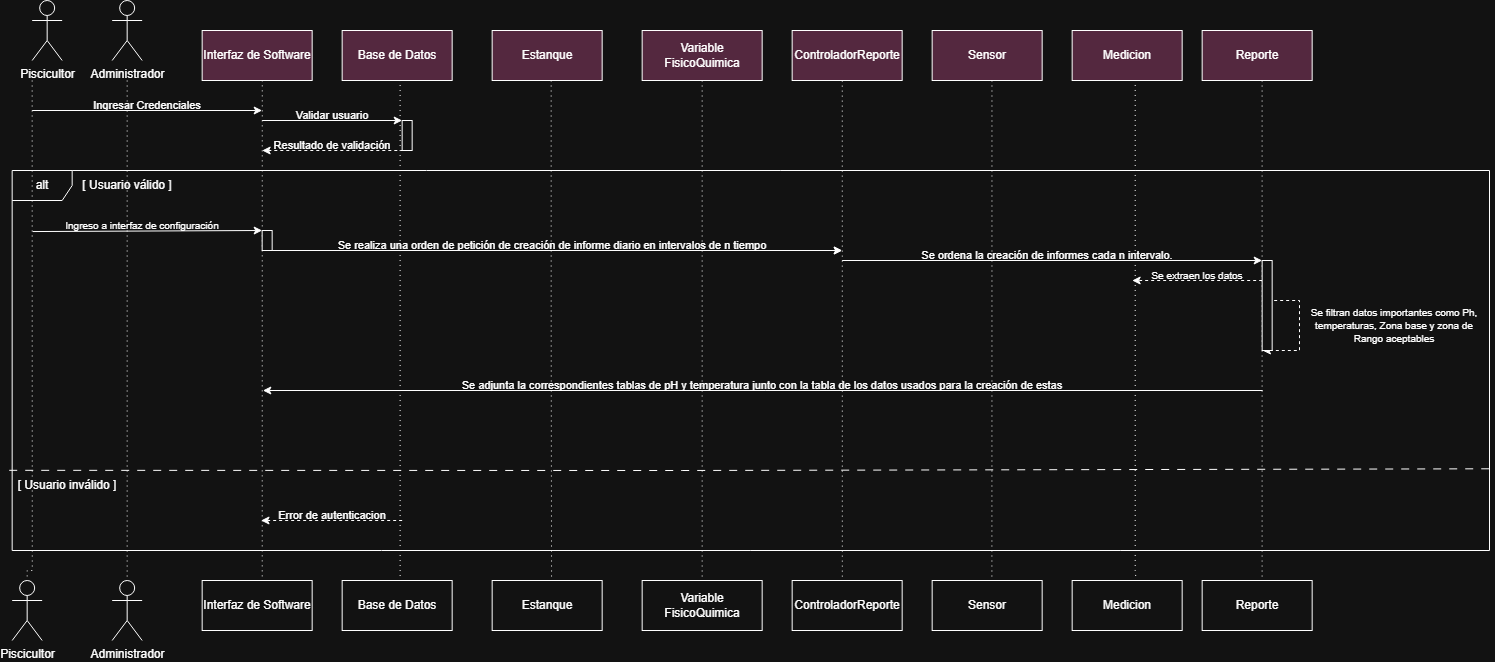

The diagram above was exported from draw.io. Its source (the exported page's mxGraphModel, read from the mxfile embedded in the PNG):
<mxGraphModel dx="1902" dy="886" grid="1" gridSize="10" guides="1" tooltips="1" connect="1" arrows="1" fold="1" page="1" pageScale="1" pageWidth="827" pageHeight="1169" math="0" shadow="0">
  <root>
    <mxCell id="0" />
    <mxCell id="1" parent="0" />
    <mxCell id="gnx9cJdvqp53F3NLalHv-1" parent="1" style="shape=umlActor;verticalLabelPosition=bottom;verticalAlign=top;html=1;" value="Piscicultor" vertex="1">
      <mxGeometry height="60" width="30" x="42.66" y="20" as="geometry" />
    </mxCell>
    <mxCell id="gnx9cJdvqp53F3NLalHv-2" parent="1" style="shape=umlActor;verticalLabelPosition=bottom;verticalAlign=top;html=1;" value="Administrador" vertex="1">
      <mxGeometry height="60" width="30" x="122.66" y="20" as="geometry" />
    </mxCell>
    <mxCell id="gnx9cJdvqp53F3NLalHv-3" parent="1" style="html=1;whiteSpace=wrap;fillColor=#FFCCE6;" value="Interfaz de Software" vertex="1">
      <mxGeometry height="50" width="110" x="212.66" y="50" as="geometry" />
    </mxCell>
    <mxCell id="gnx9cJdvqp53F3NLalHv-4" parent="1" style="html=1;whiteSpace=wrap;fillColor=#FFCCE6;" value="Base de Datos" vertex="1">
      <mxGeometry height="50" width="110" x="352.66" y="50" as="geometry" />
    </mxCell>
    <mxCell id="gnx9cJdvqp53F3NLalHv-5" parent="1" style="html=1;whiteSpace=wrap;fillColor=#FFCCE6;" value="Estanque" vertex="1">
      <mxGeometry height="50" width="110" x="502.66" y="50" as="geometry" />
    </mxCell>
    <mxCell id="gnx9cJdvqp53F3NLalHv-6" parent="1" style="html=1;whiteSpace=wrap;strokeColor=default;fillColor=#FFCCE6;gradientColor=none;" value="Reporte" vertex="1">
      <mxGeometry height="50" width="110" x="1212.66" y="50" as="geometry" />
    </mxCell>
    <mxCell id="gnx9cJdvqp53F3NLalHv-7" parent="1" style="rounded=0;whiteSpace=wrap;html=1;fillColor=#FFCCE6;" value="Variable FisicoQuimica" vertex="1">
      <mxGeometry height="50" width="120" x="652.66" y="50" as="geometry" />
    </mxCell>
    <mxCell id="gnx9cJdvqp53F3NLalHv-8" parent="1" style="html=1;whiteSpace=wrap;" value="Interfaz de Software" vertex="1">
      <mxGeometry height="50" width="110" x="212.66" y="600" as="geometry" />
    </mxCell>
    <mxCell id="gnx9cJdvqp53F3NLalHv-9" parent="1" style="html=1;whiteSpace=wrap;" value="Base de Datos" vertex="1">
      <mxGeometry height="50" width="110" x="352.66" y="600" as="geometry" />
    </mxCell>
    <mxCell id="gnx9cJdvqp53F3NLalHv-10" parent="1" style="html=1;whiteSpace=wrap;" value="Estanque" vertex="1">
      <mxGeometry height="50" width="110" x="502.66" y="600" as="geometry" />
    </mxCell>
    <mxCell id="gnx9cJdvqp53F3NLalHv-11" parent="1" style="html=1;whiteSpace=wrap;" value="Sensor" vertex="1">
      <mxGeometry height="50" width="110" x="942.66" y="600" as="geometry" />
    </mxCell>
    <mxCell id="gnx9cJdvqp53F3NLalHv-12" parent="1" style="html=1;whiteSpace=wrap;" value="Reporte" vertex="1">
      <mxGeometry height="50" width="110" x="1212.66" y="600" as="geometry" />
    </mxCell>
    <mxCell id="gnx9cJdvqp53F3NLalHv-13" parent="1" style="rounded=0;whiteSpace=wrap;html=1;" value="Variable FisicoQuimica" vertex="1">
      <mxGeometry height="50" width="120" x="652.66" y="600" as="geometry" />
    </mxCell>
    <mxCell id="gnx9cJdvqp53F3NLalHv-14" parent="1" style="shape=umlActor;verticalLabelPosition=bottom;verticalAlign=top;html=1;" value="Piscicultor" vertex="1">
      <mxGeometry height="60" width="30" x="22.66" y="600" as="geometry" />
    </mxCell>
    <mxCell id="gnx9cJdvqp53F3NLalHv-15" parent="1" style="shape=umlActor;verticalLabelPosition=bottom;verticalAlign=top;html=1;" value="Administrador" vertex="1">
      <mxGeometry height="60" width="30" x="122.66" y="600" as="geometry" />
    </mxCell>
    <mxCell id="gnx9cJdvqp53F3NLalHv-16" edge="1" parent="1" style="edgeStyle=orthogonalEdgeStyle;rounded=0;orthogonalLoop=1;jettySize=auto;html=1;entryX=0.5;entryY=0;entryDx=0;entryDy=0;entryPerimeter=0;curved=0;endArrow=none;endFill=0;dashed=1;fontColor=default;dashPattern=1 4;" target="gnx9cJdvqp53F3NLalHv-15">
      <mxGeometry relative="1" as="geometry">
        <mxPoint x="137.66" y="100" as="sourcePoint" />
      </mxGeometry>
    </mxCell>
    <mxCell id="gnx9cJdvqp53F3NLalHv-17" edge="1" parent="1" style="edgeStyle=orthogonalEdgeStyle;rounded=0;orthogonalLoop=1;jettySize=auto;html=1;entryX=0.546;entryY=-0.014;entryDx=0;entryDy=0;entryPerimeter=0;curved=0;endArrow=none;endFill=0;dashed=1;dashPattern=1 4;" target="gnx9cJdvqp53F3NLalHv-8">
      <mxGeometry relative="1" as="geometry">
        <Array as="points">
          <mxPoint x="272.66" y="100" />
        </Array>
        <mxPoint x="267.66" y="100" as="sourcePoint" />
        <mxPoint x="267.42" y="650" as="targetPoint" />
      </mxGeometry>
    </mxCell>
    <mxCell id="gnx9cJdvqp53F3NLalHv-18" edge="1" parent="1" style="edgeStyle=orthogonalEdgeStyle;rounded=0;orthogonalLoop=1;jettySize=auto;html=1;entryX=0.54;entryY=-0.041;entryDx=0;entryDy=0;entryPerimeter=0;curved=0;endArrow=none;endFill=0;dashed=1;dashPattern=1 4;" target="gnx9cJdvqp53F3NLalHv-10">
      <mxGeometry relative="1" as="geometry">
        <mxPoint x="561.66" y="100" as="sourcePoint" />
        <mxPoint x="562.66" y="650" as="targetPoint" />
      </mxGeometry>
    </mxCell>
    <mxCell id="gnx9cJdvqp53F3NLalHv-19" edge="1" parent="1" style="edgeStyle=orthogonalEdgeStyle;rounded=0;orthogonalLoop=1;jettySize=auto;html=1;entryX=0.5;entryY=0;entryDx=0;entryDy=0;curved=0;endArrow=none;endFill=0;dashed=1;dashPattern=1 4;" target="gnx9cJdvqp53F3NLalHv-13">
      <mxGeometry relative="1" as="geometry">
        <mxPoint x="712.66" y="100" as="sourcePoint" />
        <mxPoint x="712.42" y="650" as="targetPoint" />
      </mxGeometry>
    </mxCell>
    <mxCell id="gnx9cJdvqp53F3NLalHv-20" edge="1" parent="1" source="gnx9cJdvqp53F3NLalHv-22" style="edgeStyle=orthogonalEdgeStyle;rounded=0;orthogonalLoop=1;jettySize=auto;html=1;entryX=0.543;entryY=-0.044;entryDx=0;entryDy=0;entryPerimeter=0;curved=0;endArrow=none;endFill=0;dashed=1;dashPattern=1 4;" target="gnx9cJdvqp53F3NLalHv-11">
      <mxGeometry relative="1" as="geometry">
        <Array as="points">
          <mxPoint x="1002.66" y="370" />
        </Array>
        <mxPoint x="1027.42" y="80" as="sourcePoint" />
        <mxPoint x="1027.42" y="650" as="targetPoint" />
      </mxGeometry>
    </mxCell>
    <mxCell id="gnx9cJdvqp53F3NLalHv-21" edge="1" parent="1" source="gnx9cJdvqp53F3NLalHv-6" style="edgeStyle=orthogonalEdgeStyle;rounded=0;orthogonalLoop=1;jettySize=auto;html=1;entryX=0.5;entryY=0;entryDx=0;entryDy=0;curved=0;endArrow=none;endFill=0;dashed=1;exitX=0.5;exitY=1;exitDx=0;exitDy=0;dashPattern=1 4;" target="gnx9cJdvqp53F3NLalHv-12">
      <mxGeometry relative="1" as="geometry">
        <Array as="points">
          <mxPoint x="1272.66" y="100" />
          <mxPoint x="1272.66" y="600" />
        </Array>
        <mxPoint x="1267.66" y="110" as="sourcePoint" />
        <mxPoint x="1267.42" y="650" as="targetPoint" />
      </mxGeometry>
    </mxCell>
    <mxCell id="gnx9cJdvqp53F3NLalHv-22" parent="1" style="html=1;whiteSpace=wrap;fillColor=#FFCCE6;" value="Sensor" vertex="1">
      <mxGeometry height="50" width="110" x="942.66" y="50" as="geometry" />
    </mxCell>
    <mxCell id="gnx9cJdvqp53F3NLalHv-23" edge="1" parent="1" style="endArrow=classic;html=1;rounded=0;" value="">
      <mxGeometry height="50" relative="1" width="50" as="geometry">
        <mxPoint x="42.66" y="130" as="sourcePoint" />
        <mxPoint x="272.66" y="130" as="targetPoint" />
      </mxGeometry>
    </mxCell>
    <mxCell id="gnx9cJdvqp53F3NLalHv-24" parent="1" style="text;html=1;align=center;verticalAlign=middle;whiteSpace=wrap;rounded=0;fontSize=11;" value="Ingresar Credenciales" vertex="1">
      <mxGeometry height="10" width="230" x="42.66" y="120" as="geometry" />
    </mxCell>
    <mxCell id="gnx9cJdvqp53F3NLalHv-25" edge="1" parent="1" style="endArrow=classic;html=1;rounded=0;" value="">
      <mxGeometry height="50" relative="1" width="50" as="geometry">
        <mxPoint x="272.66" y="140" as="sourcePoint" />
        <mxPoint x="412.66" y="140" as="targetPoint" />
      </mxGeometry>
    </mxCell>
    <mxCell id="gnx9cJdvqp53F3NLalHv-26" parent="1" style="text;html=1;align=center;verticalAlign=middle;whiteSpace=wrap;rounded=0;fontSize=11;" value="Validar usuario" vertex="1">
      <mxGeometry height="10" width="140" x="272.66" y="130" as="geometry" />
    </mxCell>
    <mxCell id="gnx9cJdvqp53F3NLalHv-27" parent="1" style="text;html=1;align=center;verticalAlign=middle;whiteSpace=wrap;rounded=0;fontSize=11;" value="Resultado de validación" vertex="1">
      <mxGeometry height="10" width="140" x="272.66" y="160" as="geometry" />
    </mxCell>
    <mxCell id="gnx9cJdvqp53F3NLalHv-28" edge="1" parent="1" style="endArrow=classic;html=1;rounded=0;dashed=1;" value="">
      <mxGeometry height="50" relative="1" width="50" as="geometry">
        <mxPoint x="413.8028397042411" y="170" as="sourcePoint" />
        <mxPoint x="272.66" y="170" as="targetPoint" />
      </mxGeometry>
    </mxCell>
    <mxCell id="gnx9cJdvqp53F3NLalHv-29" parent="1" style="shape=umlFrame;whiteSpace=wrap;html=1;pointerEvents=0;" value="alt" vertex="1">
      <mxGeometry height="380" width="1477.34" x="22.66" y="190" as="geometry" />
    </mxCell>
    <mxCell id="gnx9cJdvqp53F3NLalHv-30" parent="1" style="text;html=1;align=center;verticalAlign=middle;whiteSpace=wrap;rounded=0;" value="[ Usuario válido ]" vertex="1">
      <mxGeometry height="30" width="110" x="82.66" y="190" as="geometry" />
    </mxCell>
    <mxCell id="gnx9cJdvqp53F3NLalHv-31" parent="1" style="html=1;whiteSpace=wrap;strokeColor=default;fillColor=#FFCCE6;gradientColor=none;" value="Medicion" vertex="1">
      <mxGeometry height="50" width="110" x="1082.66" y="50" as="geometry" />
    </mxCell>
    <mxCell id="gnx9cJdvqp53F3NLalHv-32" parent="1" style="html=1;whiteSpace=wrap;" value="Medicion" vertex="1">
      <mxGeometry height="50" width="110" x="1082.66" y="600" as="geometry" />
    </mxCell>
    <mxCell id="gnx9cJdvqp53F3NLalHv-33" parent="1" style="html=1;whiteSpace=wrap;strokeColor=default;fillColor=#FFCCE6;gradientColor=none;" value="ControladorReporte" vertex="1">
      <mxGeometry height="50" width="110" x="802.66" y="50" as="geometry" />
    </mxCell>
    <mxCell id="gnx9cJdvqp53F3NLalHv-34" parent="1" style="html=1;whiteSpace=wrap;" value="ControladorReporte" vertex="1">
      <mxGeometry height="50" width="110" x="802.66" y="600" as="geometry" />
    </mxCell>
    <mxCell id="gnx9cJdvqp53F3NLalHv-35" edge="1" parent="1" source="gnx9cJdvqp53F3NLalHv-33" style="edgeStyle=orthogonalEdgeStyle;rounded=0;orthogonalLoop=1;jettySize=auto;html=1;entryX=0.456;entryY=-0.019;entryDx=0;entryDy=0;curved=0;endArrow=none;endFill=0;dashed=1;exitX=0.5;exitY=1;exitDx=0;exitDy=0;dashPattern=1 4;entryPerimeter=0;" target="gnx9cJdvqp53F3NLalHv-34">
      <mxGeometry relative="1" as="geometry">
        <Array as="points">
          <mxPoint x="852.66" y="100" />
        </Array>
        <mxPoint x="857.66" y="110" as="sourcePoint" />
        <mxPoint x="857.42" y="650" as="targetPoint" />
      </mxGeometry>
    </mxCell>
    <mxCell id="gnx9cJdvqp53F3NLalHv-36" edge="1" parent="1" style="endArrow=classic;html=1;rounded=0;" value="">
      <mxGeometry height="50" relative="1" width="50" as="geometry">
        <mxPoint x="272.66" y="270" as="sourcePoint" />
        <mxPoint x="852.66" y="270" as="targetPoint" />
      </mxGeometry>
    </mxCell>
    <mxCell id="gnx9cJdvqp53F3NLalHv-37" parent="1" style="text;html=1;align=center;verticalAlign=middle;whiteSpace=wrap;rounded=0;fontSize=11;" value="Se realiza una orden de petición de creación de informe diario en intervalos de n tiempo" vertex="1">
      <mxGeometry height="10" width="580" x="272.66" y="260" as="geometry" />
    </mxCell>
    <mxCell id="gnx9cJdvqp53F3NLalHv-39" edge="1" parent="1" source="gnx9cJdvqp53F3NLalHv-41" style="endArrow=classic;html=1;rounded=0;exitX=0;exitY=1;exitDx=0;exitDy=0;" value="">
      <mxGeometry height="50" relative="1" width="50" as="geometry">
        <mxPoint x="42.66" y="280" as="sourcePoint" />
        <mxPoint x="1272.66" y="280" as="targetPoint" />
      </mxGeometry>
    </mxCell>
    <mxCell id="gnx9cJdvqp53F3NLalHv-41" parent="1" style="text;html=1;align=center;verticalAlign=middle;whiteSpace=wrap;rounded=0;fontSize=11;" value="Se ordena la creación de informes cada n intervalo." vertex="1">
      <mxGeometry height="10" width="410" x="852.66" y="270" as="geometry" />
    </mxCell>
    <mxCell id="gnx9cJdvqp53F3NLalHv-42" edge="1" parent="1" source="gnx9cJdvqp53F3NLalHv-29" style="endArrow=none;dashed=1;html=1;rounded=0;exitX=-0.002;exitY=0.789;exitDx=0;exitDy=0;dashPattern=8 8;entryX=1.002;entryY=0.785;entryDx=0;entryDy=0;entryPerimeter=0;exitPerimeter=0;" target="gnx9cJdvqp53F3NLalHv-29" value="">
      <mxGeometry height="50" relative="1" width="50" as="geometry">
        <Array as="points">
          <mxPoint x="692.66" y="490" />
        </Array>
        <mxPoint x="22.660000000000114" y="429.99999999999994" as="sourcePoint" />
        <mxPoint x="1348.6699999999998" y="429.99999999999994" as="targetPoint" />
      </mxGeometry>
    </mxCell>
    <mxCell id="gnx9cJdvqp53F3NLalHv-43" parent="1" style="text;html=1;align=center;verticalAlign=middle;whiteSpace=wrap;rounded=0;" value="[ Usuario inválido ]" vertex="1">
      <mxGeometry height="30" width="110" x="22.66" y="490" as="geometry" />
    </mxCell>
    <mxCell id="gnx9cJdvqp53F3NLalHv-44" parent="1" style="text;html=1;align=center;verticalAlign=middle;whiteSpace=wrap;rounded=0;fontSize=11;" value="Error de autenticacion" vertex="1">
      <mxGeometry height="10" width="140" x="272.66" y="530" as="geometry" />
    </mxCell>
    <mxCell id="gnx9cJdvqp53F3NLalHv-45" edge="1" parent="1" style="endArrow=classic;html=1;rounded=0;dashed=1;" value="">
      <mxGeometry height="50" relative="1" width="50" as="geometry">
        <mxPoint x="412.6628397042411" y="540" as="sourcePoint" />
        <mxPoint x="271.52000000000004" y="540" as="targetPoint" />
      </mxGeometry>
    </mxCell>
    <mxCell id="gnx9cJdvqp53F3NLalHv-46" edge="1" parent="1" style="edgeStyle=orthogonalEdgeStyle;rounded=0;orthogonalLoop=1;jettySize=auto;html=1;entryX=0.5;entryY=0;entryDx=0;entryDy=0;entryPerimeter=0;curved=0;endArrow=none;endFill=0;dashed=1;fontColor=default;dashPattern=1 4;" target="gnx9cJdvqp53F3NLalHv-14">
      <mxGeometry relative="1" as="geometry">
        <Array as="points">
          <mxPoint x="42.66" y="590" />
          <mxPoint x="37.66" y="590" />
        </Array>
        <mxPoint x="42.66" y="100" as="sourcePoint" />
        <mxPoint x="42.66" y="570" as="targetPoint" />
      </mxGeometry>
    </mxCell>
    <mxCell id="gnx9cJdvqp53F3NLalHv-47" edge="1" parent="1" style="edgeStyle=orthogonalEdgeStyle;rounded=0;orthogonalLoop=1;jettySize=auto;html=1;entryX=0.527;entryY=0;entryDx=0;entryDy=0;curved=0;endArrow=none;endFill=0;dashed=1;dashPattern=1 4;entryPerimeter=0;" target="gnx9cJdvqp53F3NLalHv-9">
      <mxGeometry relative="1" as="geometry">
        <Array as="points">
          <mxPoint x="410.66" y="100" />
        </Array>
        <mxPoint x="405.16" y="100" as="sourcePoint" />
        <mxPoint x="410.16" y="569" as="targetPoint" />
      </mxGeometry>
    </mxCell>
    <mxCell id="gnx9cJdvqp53F3NLalHv-48" edge="1" parent="1" source="gnx9cJdvqp53F3NLalHv-49" style="endArrow=classic;html=1;rounded=0;exitX=0.044;exitY=1.106;exitDx=0;exitDy=0;exitPerimeter=0;" value="">
      <mxGeometry height="50" relative="1" width="50" as="geometry">
        <mxPoint x="42.66" y="250" as="sourcePoint" />
        <mxPoint x="272.66" y="250" as="targetPoint" />
      </mxGeometry>
    </mxCell>
    <mxCell id="gnx9cJdvqp53F3NLalHv-49" parent="1" style="text;html=1;align=center;verticalAlign=middle;whiteSpace=wrap;rounded=0;fontSize=11;" value="&lt;font style=&quot;font-size: 10px;&quot;&gt;Ingreso a interfaz de configuración&lt;/font&gt;" vertex="1">
      <mxGeometry height="10" width="240" x="32.66" y="240" as="geometry" />
    </mxCell>
    <mxCell id="gnx9cJdvqp53F3NLalHv-50" edge="1" parent="1" style="endArrow=classic;html=1;rounded=0;dashed=1;" value="">
      <mxGeometry height="50" relative="1" width="50" as="geometry">
        <Array as="points" />
        <mxPoint x="1272.66" y="300" as="sourcePoint" />
        <mxPoint x="1142.66" y="300" as="targetPoint" />
      </mxGeometry>
    </mxCell>
    <mxCell id="gnx9cJdvqp53F3NLalHv-51" parent="1" style="text;html=1;align=center;verticalAlign=middle;whiteSpace=wrap;rounded=0;fontSize=11;" value="&lt;font style=&quot;font-size: 10px;&quot;&gt;Se extraen los datos&lt;/font&gt;" vertex="1">
      <mxGeometry height="10" width="130" x="1142.66" y="290" as="geometry" />
    </mxCell>
    <mxCell id="gnx9cJdvqp53F3NLalHv-52" edge="1" parent="1" style="edgeStyle=orthogonalEdgeStyle;rounded=0;orthogonalLoop=1;jettySize=auto;html=1;entryX=0.581;entryY=-0.015;entryDx=0;entryDy=0;curved=0;endArrow=none;endFill=0;dashed=1;exitX=0.5;exitY=1;exitDx=0;exitDy=0;dashPattern=1 4;entryPerimeter=0;" target="gnx9cJdvqp53F3NLalHv-32">
      <mxGeometry relative="1" as="geometry">
        <Array as="points">
          <mxPoint x="1145.66" y="100" />
          <mxPoint x="1145.66" y="590" />
          <mxPoint x="1146.66" y="590" />
        </Array>
        <mxPoint x="1140.16" y="100" as="sourcePoint" />
        <mxPoint x="1140.16" y="640" as="targetPoint" />
      </mxGeometry>
    </mxCell>
    <mxCell id="gnx9cJdvqp53F3NLalHv-53" edge="1" parent="1" style="endArrow=classic;html=1;rounded=0;" value="">
      <mxGeometry height="50" relative="1" width="50" as="geometry">
        <mxPoint x="272.66" y="270" as="sourcePoint" />
        <mxPoint x="852.66" y="270" as="targetPoint" />
      </mxGeometry>
    </mxCell>
    <mxCell id="gnx9cJdvqp53F3NLalHv-54" edge="1" parent="1" style="endArrow=classic;html=1;rounded=0;" value="">
      <mxGeometry height="50" relative="1" width="50" as="geometry">
        <mxPoint x="1273.14486328125" y="410" as="sourcePoint" />
        <mxPoint x="273.35266183035714" y="410" as="targetPoint" />
      </mxGeometry>
    </mxCell>
    <mxCell id="gnx9cJdvqp53F3NLalHv-55" parent="1" style="text;html=1;align=center;verticalAlign=middle;whiteSpace=wrap;rounded=0;fontSize=11;" value="Se adjunta la correspondientes tablas de pH y temperatura junto con la tabla de los datos usados para la creación de estas" vertex="1">
      <mxGeometry height="10" width="1000" x="272.66" y="400" as="geometry" />
    </mxCell>
    <mxCell id="gnx9cJdvqp53F3NLalHv-58" edge="1" parent="1" style="endArrow=classic;html=1;rounded=0;dashed=1;" value="">
      <mxGeometry height="50" relative="1" width="50" as="geometry">
        <Array as="points">
          <mxPoint x="1310" y="320" />
          <mxPoint x="1310" y="370" />
          <mxPoint x="1290" y="370" />
          <mxPoint x="1280" y="370" />
        </Array>
        <mxPoint x="1272.66" y="320" as="sourcePoint" />
        <mxPoint x="1273" y="370" as="targetPoint" />
      </mxGeometry>
    </mxCell>
    <mxCell id="gnx9cJdvqp53F3NLalHv-59" parent="1" style="text;html=1;align=center;verticalAlign=middle;whiteSpace=wrap;rounded=0;fontSize=11;" value="&lt;font style=&quot;font-size: 10px;&quot;&gt;Se filtran datos importantes como Ph, temperaturas, Zona base y zona de Rango aceptables&lt;/font&gt;" vertex="1">
      <mxGeometry height="50" width="190" x="1310" y="320" as="geometry" />
    </mxCell>
    <mxCell id="Ccbgehw15JEibi2CYWd1-1" parent="1" style="rounded=0;whiteSpace=wrap;html=1;points=[];" value="" vertex="1">
      <mxGeometry height="30" width="10" x="412.65999999999997" y="140" as="geometry" />
    </mxCell>
    <mxCell id="Ccbgehw15JEibi2CYWd1-2" parent="1" style="rounded=0;whiteSpace=wrap;html=1;points=[];" value="" vertex="1">
      <mxGeometry height="20" width="10" x="272.66" y="250" as="geometry" />
    </mxCell>
    <mxCell id="Ccbgehw15JEibi2CYWd1-4" parent="1" style="rounded=0;whiteSpace=wrap;html=1;points=[];" value="" vertex="1">
      <mxGeometry height="90" width="10" x="1272.66" y="280" as="geometry" />
    </mxCell>
  </root>
</mxGraphModel>